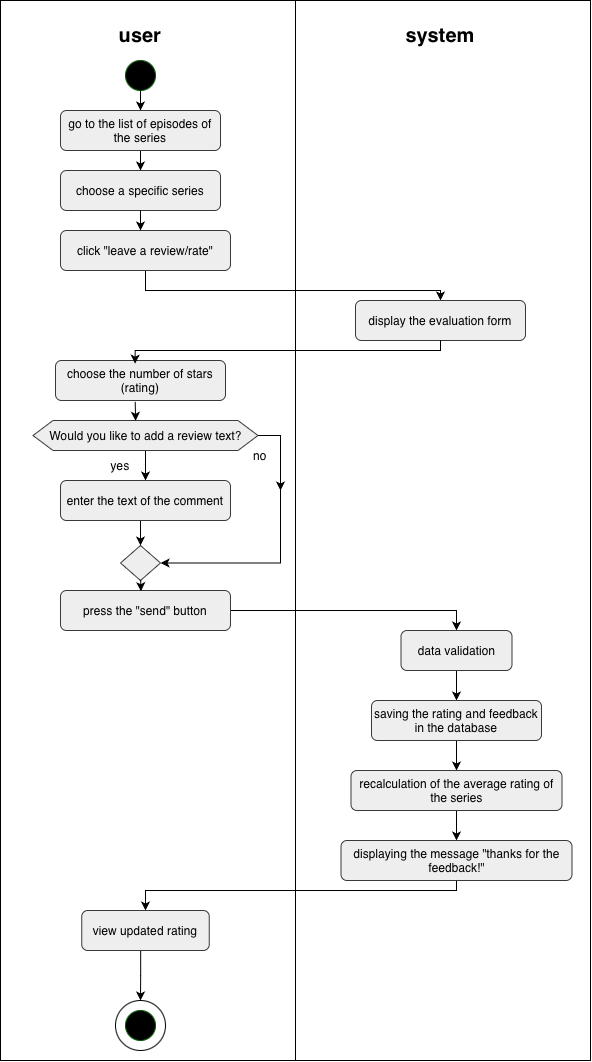

The diagram above was exported from draw.io. Its source (the exported page's mxGraphModel, read from the mxfile embedded in the PNG):
<mxGraphModel dx="870" dy="1162" grid="1" gridSize="10" guides="1" tooltips="1" connect="1" arrows="1" fold="1" page="1" pageScale="1" pageWidth="827" pageHeight="1169" math="0" shadow="0">
  <root>
    <mxCell id="0" />
    <mxCell id="1" parent="0" />
    <mxCell id="S2RWIXf5XxNdJxpTPSxG-3" parent="1" style="rounded=0;whiteSpace=wrap;html=1;" value="" vertex="1">
      <mxGeometry height="1060" width="590" x="870" y="40" as="geometry" />
    </mxCell>
    <mxCell id="S2RWIXf5XxNdJxpTPSxG-4" parent="1" style="text;html=1;whiteSpace=wrap;strokeColor=none;fillColor=none;align=center;verticalAlign=middle;rounded=0;" value="&lt;b&gt;&lt;font style=&quot;font-size: 20px;&quot;&gt;user&lt;/font&gt;&lt;/b&gt;" vertex="1">
      <mxGeometry height="30" width="60" x="980" y="60" as="geometry" />
    </mxCell>
    <mxCell id="S2RWIXf5XxNdJxpTPSxG-5" parent="1" style="text;html=1;whiteSpace=wrap;strokeColor=none;fillColor=none;align=center;verticalAlign=middle;rounded=0;" value="&lt;b&gt;&lt;font style=&quot;font-size: 20px;&quot;&gt;system&lt;/font&gt;&lt;/b&gt;" vertex="1">
      <mxGeometry height="30" width="60" x="1280" y="60" as="geometry" />
    </mxCell>
    <mxCell id="S2RWIXf5XxNdJxpTPSxG-6" edge="1" parent="1" source="S2RWIXf5XxNdJxpTPSxG-3" style="endArrow=none;html=1;rounded=0;entryX=0.5;entryY=0;entryDx=0;entryDy=0;exitX=0.5;exitY=1;exitDx=0;exitDy=0;" target="S2RWIXf5XxNdJxpTPSxG-3" value="">
      <mxGeometry height="50" relative="1" width="50" as="geometry">
        <mxPoint x="1130" y="180" as="sourcePoint" />
        <mxPoint x="1180" y="130" as="targetPoint" />
      </mxGeometry>
    </mxCell>
    <mxCell id="S2RWIXf5XxNdJxpTPSxG-28" edge="1" parent="1" source="S2RWIXf5XxNdJxpTPSxG-7" style="edgeStyle=orthogonalEdgeStyle;rounded=0;orthogonalLoop=1;jettySize=auto;html=1;" target="S2RWIXf5XxNdJxpTPSxG-8">
      <mxGeometry relative="1" as="geometry" />
    </mxCell>
    <mxCell id="S2RWIXf5XxNdJxpTPSxG-7" parent="1" style="ellipse;whiteSpace=wrap;html=1;aspect=fixed;fillColor=#000000;fontColor=#ffffff;strokeColor=#005700;" value="" vertex="1">
      <mxGeometry height="30" width="30" x="995" y="100" as="geometry" />
    </mxCell>
    <mxCell id="S2RWIXf5XxNdJxpTPSxG-29" edge="1" parent="1" source="S2RWIXf5XxNdJxpTPSxG-8" style="edgeStyle=orthogonalEdgeStyle;rounded=0;orthogonalLoop=1;jettySize=auto;html=1;entryX=0.5;entryY=0;entryDx=0;entryDy=0;" target="S2RWIXf5XxNdJxpTPSxG-9">
      <mxGeometry relative="1" as="geometry" />
    </mxCell>
    <mxCell id="S2RWIXf5XxNdJxpTPSxG-8" parent="1" style="rounded=1;whiteSpace=wrap;html=1;fillColor=#eeeeee;strokeColor=#36393d;" value="go to the list of episodes of the series" vertex="1">
      <mxGeometry height="40" width="160" x="930" y="150" as="geometry" />
    </mxCell>
    <mxCell id="S2RWIXf5XxNdJxpTPSxG-9" parent="1" style="rounded=1;whiteSpace=wrap;html=1;fillColor=#eeeeee;strokeColor=#36393d;" value="choose a specific series" vertex="1">
      <mxGeometry height="40" width="160" x="930" y="210" as="geometry" />
    </mxCell>
    <mxCell id="S2RWIXf5XxNdJxpTPSxG-32" edge="1" parent="1" source="S2RWIXf5XxNdJxpTPSxG-10" style="edgeStyle=orthogonalEdgeStyle;rounded=0;orthogonalLoop=1;jettySize=auto;html=1;" target="S2RWIXf5XxNdJxpTPSxG-11">
      <mxGeometry relative="1" as="geometry">
        <Array as="points">
          <mxPoint x="1015" y="330" />
          <mxPoint x="1310" y="330" />
        </Array>
      </mxGeometry>
    </mxCell>
    <mxCell id="S2RWIXf5XxNdJxpTPSxG-10" parent="1" style="rounded=1;whiteSpace=wrap;html=1;fillColor=#eeeeee;strokeColor=#36393d;" value="click &quot;leave a review/rate&quot;" vertex="1">
      <mxGeometry height="40" width="170" x="930" y="270" as="geometry" />
    </mxCell>
    <mxCell id="S2RWIXf5XxNdJxpTPSxG-11" parent="1" style="rounded=1;whiteSpace=wrap;html=1;fillColor=#eeeeee;strokeColor=#36393d;" value="display the evaluation form" vertex="1">
      <mxGeometry height="40" width="170" x="1225" y="340" as="geometry" />
    </mxCell>
    <mxCell id="S2RWIXf5XxNdJxpTPSxG-12" parent="1" style="rounded=1;whiteSpace=wrap;html=1;fillColor=#eeeeee;strokeColor=#36393d;" value="choose the number of stars (rating)" vertex="1">
      <mxGeometry height="40" width="170" x="925" y="400" as="geometry" />
    </mxCell>
    <mxCell id="S2RWIXf5XxNdJxpTPSxG-38" edge="1" parent="1" source="S2RWIXf5XxNdJxpTPSxG-13" style="edgeStyle=orthogonalEdgeStyle;rounded=0;orthogonalLoop=1;jettySize=auto;html=1;entryX=1;entryY=0.5;entryDx=0;entryDy=0;" target="S2RWIXf5XxNdJxpTPSxG-15">
      <mxGeometry relative="1" as="geometry">
        <Array as="points">
          <mxPoint x="1150" y="475" />
          <mxPoint x="1150" y="602" />
        </Array>
      </mxGeometry>
    </mxCell>
    <mxCell id="S2RWIXf5XxNdJxpTPSxG-40" edge="1" parent="1" source="S2RWIXf5XxNdJxpTPSxG-13" style="edgeStyle=orthogonalEdgeStyle;rounded=0;orthogonalLoop=1;jettySize=auto;html=1;entryX=0.5;entryY=0;entryDx=0;entryDy=0;" target="S2RWIXf5XxNdJxpTPSxG-14">
      <mxGeometry relative="1" as="geometry" />
    </mxCell>
    <mxCell id="S2RWIXf5XxNdJxpTPSxG-13" parent="1" style="shape=hexagon;perimeter=hexagonPerimeter2;whiteSpace=wrap;html=1;fixedSize=1;fillColor=#eeeeee;strokeColor=#36393d;" value="Would you like to add a review text?" vertex="1">
      <mxGeometry height="30" width="225" x="902.5" y="460" as="geometry" />
    </mxCell>
    <mxCell id="S2RWIXf5XxNdJxpTPSxG-41" edge="1" parent="1" source="S2RWIXf5XxNdJxpTPSxG-14" style="edgeStyle=orthogonalEdgeStyle;rounded=0;orthogonalLoop=1;jettySize=auto;html=1;entryX=0.5;entryY=0;entryDx=0;entryDy=0;exitX=0.455;exitY=0.99;exitDx=0;exitDy=0;exitPerimeter=0;" target="S2RWIXf5XxNdJxpTPSxG-15">
      <mxGeometry relative="1" as="geometry" />
    </mxCell>
    <mxCell id="S2RWIXf5XxNdJxpTPSxG-14" parent="1" style="rounded=1;whiteSpace=wrap;html=1;fillColor=#eeeeee;strokeColor=#36393d;" value="enter the text of the comment" vertex="1">
      <mxGeometry height="40" width="170" x="930" y="520" as="geometry" />
    </mxCell>
    <mxCell id="S2RWIXf5XxNdJxpTPSxG-15" parent="1" style="rhombus;whiteSpace=wrap;html=1;fillColor=#eeeeee;strokeColor=#36393d;" value="" vertex="1">
      <mxGeometry height="35" width="40" x="990" y="585" as="geometry" />
    </mxCell>
    <mxCell id="S2RWIXf5XxNdJxpTPSxG-45" edge="1" parent="1" source="S2RWIXf5XxNdJxpTPSxG-16" style="edgeStyle=orthogonalEdgeStyle;rounded=0;orthogonalLoop=1;jettySize=auto;html=1;entryX=0.5;entryY=0;entryDx=0;entryDy=0;" target="S2RWIXf5XxNdJxpTPSxG-18">
      <mxGeometry relative="1" as="geometry" />
    </mxCell>
    <mxCell id="S2RWIXf5XxNdJxpTPSxG-16" parent="1" style="rounded=1;whiteSpace=wrap;html=1;fillColor=#eeeeee;strokeColor=#36393d;" value="press the &quot;send&quot; button" vertex="1">
      <mxGeometry height="40" width="170" x="930" y="630" as="geometry" />
    </mxCell>
    <mxCell id="S2RWIXf5XxNdJxpTPSxG-46" edge="1" parent="1" source="S2RWIXf5XxNdJxpTPSxG-18" style="edgeStyle=orthogonalEdgeStyle;rounded=0;orthogonalLoop=1;jettySize=auto;html=1;entryX=0.5;entryY=0;entryDx=0;entryDy=0;" target="S2RWIXf5XxNdJxpTPSxG-19">
      <mxGeometry relative="1" as="geometry" />
    </mxCell>
    <mxCell id="S2RWIXf5XxNdJxpTPSxG-18" parent="1" style="rounded=1;whiteSpace=wrap;html=1;fillColor=#eeeeee;strokeColor=#36393d;" value="data validation" vertex="1">
      <mxGeometry height="40" width="111" x="1270.5" y="670" as="geometry" />
    </mxCell>
    <mxCell id="S2RWIXf5XxNdJxpTPSxG-47" edge="1" parent="1" source="S2RWIXf5XxNdJxpTPSxG-19" style="edgeStyle=orthogonalEdgeStyle;rounded=0;orthogonalLoop=1;jettySize=auto;html=1;" target="S2RWIXf5XxNdJxpTPSxG-20">
      <mxGeometry relative="1" as="geometry" />
    </mxCell>
    <mxCell id="S2RWIXf5XxNdJxpTPSxG-19" parent="1" style="rounded=1;whiteSpace=wrap;html=1;fillColor=#eeeeee;strokeColor=#36393d;" value="saving the rating and feedback in the database" vertex="1">
      <mxGeometry height="40" width="170" x="1241" y="740" as="geometry" />
    </mxCell>
    <mxCell id="S2RWIXf5XxNdJxpTPSxG-48" edge="1" parent="1" source="S2RWIXf5XxNdJxpTPSxG-20" style="edgeStyle=orthogonalEdgeStyle;rounded=0;orthogonalLoop=1;jettySize=auto;html=1;" target="S2RWIXf5XxNdJxpTPSxG-21">
      <mxGeometry relative="1" as="geometry" />
    </mxCell>
    <mxCell id="S2RWIXf5XxNdJxpTPSxG-20" parent="1" style="rounded=1;whiteSpace=wrap;html=1;fillColor=#eeeeee;strokeColor=#36393d;" value="recalculation of the average rating of the series" vertex="1">
      <mxGeometry height="40" width="211" x="1220.5" y="810" as="geometry" />
    </mxCell>
    <mxCell id="S2RWIXf5XxNdJxpTPSxG-49" edge="1" parent="1" source="S2RWIXf5XxNdJxpTPSxG-21" style="edgeStyle=orthogonalEdgeStyle;rounded=0;orthogonalLoop=1;jettySize=auto;html=1;entryX=0.5;entryY=0;entryDx=0;entryDy=0;" target="S2RWIXf5XxNdJxpTPSxG-22">
      <mxGeometry relative="1" as="geometry">
        <Array as="points">
          <mxPoint x="1326" y="930" />
          <mxPoint x="1015" y="930" />
        </Array>
      </mxGeometry>
    </mxCell>
    <mxCell id="S2RWIXf5XxNdJxpTPSxG-21" parent="1" style="rounded=1;whiteSpace=wrap;html=1;fillColor=#eeeeee;strokeColor=#36393d;" value="displaying the message &quot;thanks for the feedback!&quot;" vertex="1">
      <mxGeometry height="40" width="231" x="1210.5" y="880" as="geometry" />
    </mxCell>
    <mxCell id="S2RWIXf5XxNdJxpTPSxG-50" edge="1" parent="1" source="S2RWIXf5XxNdJxpTPSxG-22" style="edgeStyle=orthogonalEdgeStyle;rounded=0;orthogonalLoop=1;jettySize=auto;html=1;entryX=0.5;entryY=0;entryDx=0;entryDy=0;exitX=0.462;exitY=0.975;exitDx=0;exitDy=0;exitPerimeter=0;" target="S2RWIXf5XxNdJxpTPSxG-24">
      <mxGeometry relative="1" as="geometry" />
    </mxCell>
    <mxCell id="S2RWIXf5XxNdJxpTPSxG-22" parent="1" style="rounded=1;whiteSpace=wrap;html=1;fillColor=#eeeeee;strokeColor=#36393d;" value="view updated rating" vertex="1">
      <mxGeometry height="40" width="127.5" x="951.25" y="950" as="geometry" />
    </mxCell>
    <mxCell id="S2RWIXf5XxNdJxpTPSxG-24" parent="1" style="ellipse;whiteSpace=wrap;html=1;aspect=fixed;" value="" vertex="1">
      <mxGeometry height="50" width="50" x="985" y="1040" as="geometry" />
    </mxCell>
    <mxCell id="S2RWIXf5XxNdJxpTPSxG-26" parent="1" style="ellipse;whiteSpace=wrap;html=1;aspect=fixed;fillColor=#000000;fontColor=#ffffff;strokeColor=#005700;" value="" vertex="1">
      <mxGeometry height="30" width="30" x="995" y="1050" as="geometry" />
    </mxCell>
    <mxCell id="S2RWIXf5XxNdJxpTPSxG-31" edge="1" parent="1" source="S2RWIXf5XxNdJxpTPSxG-9" style="edgeStyle=orthogonalEdgeStyle;rounded=0;orthogonalLoop=1;jettySize=auto;html=1;entryX=0.469;entryY=0.015;entryDx=0;entryDy=0;entryPerimeter=0;" target="S2RWIXf5XxNdJxpTPSxG-10">
      <mxGeometry relative="1" as="geometry" />
    </mxCell>
    <mxCell id="S2RWIXf5XxNdJxpTPSxG-33" edge="1" parent="1" source="S2RWIXf5XxNdJxpTPSxG-11" style="edgeStyle=orthogonalEdgeStyle;rounded=0;orthogonalLoop=1;jettySize=auto;html=1;entryX=0.468;entryY=0.079;entryDx=0;entryDy=0;entryPerimeter=0;" target="S2RWIXf5XxNdJxpTPSxG-12">
      <mxGeometry relative="1" as="geometry">
        <Array as="points">
          <mxPoint x="1310" y="390" />
          <mxPoint x="1005" y="390" />
        </Array>
      </mxGeometry>
    </mxCell>
    <mxCell id="S2RWIXf5XxNdJxpTPSxG-37" edge="1" parent="1" source="S2RWIXf5XxNdJxpTPSxG-12" style="endArrow=classic;html=1;rounded=0;exitX=0.469;exitY=1.033;exitDx=0;exitDy=0;exitPerimeter=0;entryX=0.456;entryY=0.011;entryDx=0;entryDy=0;entryPerimeter=0;" target="S2RWIXf5XxNdJxpTPSxG-13" value="">
      <mxGeometry height="50" relative="1" width="50" as="geometry">
        <mxPoint x="1080" y="470" as="sourcePoint" />
        <mxPoint x="1130" y="420" as="targetPoint" />
      </mxGeometry>
    </mxCell>
    <mxCell id="S2RWIXf5XxNdJxpTPSxG-39" edge="1" parent="1" style="endArrow=classic;html=1;rounded=0;" value="">
      <mxGeometry height="50" relative="1" width="50" as="geometry">
        <mxPoint x="1150" y="480" as="sourcePoint" />
        <mxPoint x="1150" y="530" as="targetPoint" />
      </mxGeometry>
    </mxCell>
    <mxCell id="S2RWIXf5XxNdJxpTPSxG-43" edge="1" parent="1" source="S2RWIXf5XxNdJxpTPSxG-15" style="endArrow=classic;html=1;rounded=0;entryX=0.476;entryY=0.018;entryDx=0;entryDy=0;entryPerimeter=0;exitX=0.504;exitY=0.983;exitDx=0;exitDy=0;exitPerimeter=0;" value="">
      <mxGeometry height="50" relative="1" width="50" as="geometry">
        <mxPoint x="1009.54" y="620" as="sourcePoint" />
        <mxPoint x="1010.4599999999998" y="630.7199999999999" as="targetPoint" />
      </mxGeometry>
    </mxCell>
    <mxCell id="S2RWIXf5XxNdJxpTPSxG-51" parent="1" style="text;html=1;whiteSpace=wrap;strokeColor=none;fillColor=none;align=center;verticalAlign=middle;rounded=0;" value="no" vertex="1">
      <mxGeometry height="30" width="60" x="1100" y="480" as="geometry" />
    </mxCell>
    <mxCell id="S2RWIXf5XxNdJxpTPSxG-52" parent="1" style="text;html=1;whiteSpace=wrap;strokeColor=none;fillColor=none;align=center;verticalAlign=middle;rounded=0;" value="yes" vertex="1">
      <mxGeometry height="30" width="60" x="960" y="490" as="geometry" />
    </mxCell>
  </root>
</mxGraphModel>